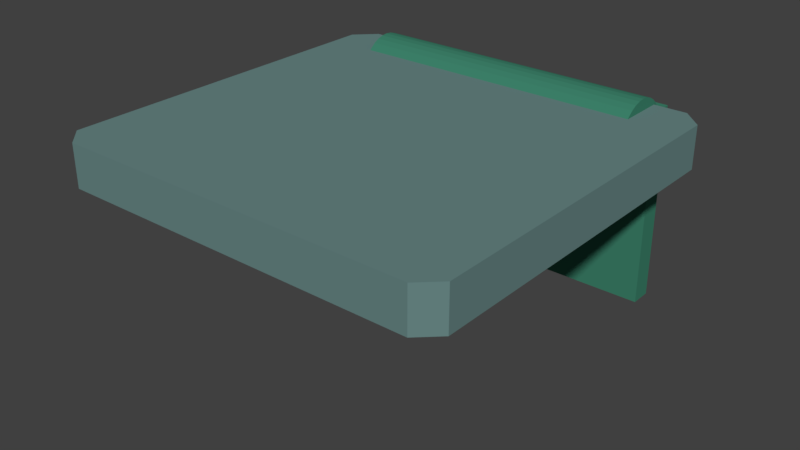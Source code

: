 # Source: bridge.blend  (saved by Blender 2.78.0; exported with 4.5.12 LTS)
import bpy
from mathutils import Matrix  # noqa: F401  (used for matrix-valued properties, if any)

bpy.ops.wm.read_factory_settings(use_empty=True)
scene = bpy.context.scene
scene.name = 'Scene'

# ---- collections
col_collection_1 = bpy.data.collections.new('Collection 1'); scene.collection.children.link(col_collection_1)

# ---- materials (node trees are filled in below, after node groups)
mat_bridge_hinge = bpy.data.materials.new('bridge-hinge')
mat_bridge_hinge.alpha_threshold = 0.0
mat_bridge_hinge.use_transparent_shadow = False
mat_bridge_hinge.diffuse_color = (0.04795, 0.2266, 0.1472, 1.0)
mat_bridge_hinge.roughness = 0.5
mat_bridge = bpy.data.materials.new('bridge')
mat_bridge.alpha_threshold = 0.0
mat_bridge.use_transparent_shadow = False
mat_bridge.diffuse_color = (0.1412, 0.2454, 0.2387, 1.0)
mat_bridge.roughness = 0.5
mat_bridge.line_color = (0.0, 0.0, 0.0, 1.0)

# ---- material node trees

# ---- world
world_world = bpy.data.worlds.new('World'); scene.world = world_world
world_world.color = (0.05088, 0.05088, 0.05088)
world_world.use_sun_shadow = False
world_world.sun_shadow_jitter_overblur = 0.0
world_world.cycles.sampling_method = 'MANUAL'

# ---- meshes
me_cylinder_005 = bpy.data.meshes.new('Cylinder.005')
me_cylinder_005.from_pydata([(0.0, 1.0, -1.0), (0.0, 1.0, 1.0), (0.1951, 0.9808, -1.0), (0.1951, 0.9808, 1.0), (0.3827, 0.9239, -1.0), (0.3827, 0.9239, 1.0), (0.5556, 0.8315, -1.0), (0.5556, 0.8315, 1.0), (0.7071, 0.7071, -1.0), (0.7071, 0.7071, 1.0), (0.8315, 0.5556, -1.0), (0.8315, 0.5556, 1.0), (0.9239, 0.3827, -1.0), (0.9239, 0.3827, 1.0), (0.9808, 0.1951, -1.0), (0.9808, 0.1951, 1.0), (1.0, 7.55e-08, -1.0), (1.0, 7.55e-08, 1.0), (0.9808, -0.1951, -1.0), (0.9808, -0.1951, 1.0), (0.9239, -0.3827, -1.0), (0.9239, -0.3827, 1.0), (0.8315, -0.5556, -1.0), (0.8315, -0.5556, 1.0), (0.7071, -0.7071, -1.0), (0.7071, -0.7071, 1.0), (0.5556, -0.8315, -1.0), (0.5556, -0.8315, 1.0), (0.3827, -0.9239, -1.0), (0.3827, -0.9239, 1.0), (0.1951, -0.9808, -1.0), (0.1951, -0.9808, 1.0), (-3.258e-07, -1.0, -1.0), (-3.258e-07, -1.0, 1.0), (-0.1951, -0.9808, -1.0), (-0.1951, -0.9808, 1.0), (-0.3827, -0.9239, -1.0), (-0.3827, -0.9239, 1.0), (-0.5556, -0.8315, -1.0), (-0.5556, -0.8315, 1.0), (-0.7071, -0.7071, -1.0), (-0.7071, -0.7071, 1.0), (-0.8315, -0.5556, -1.0), (-0.8315, -0.5556, 1.0), (-0.9239, -0.3827, -1.0), (-0.9239, -0.3827, 1.0), (-0.9808, -0.1951, -1.0), (-0.9808, -0.1951, 1.0), (-1.0, 9.656e-07, -1.0), (-1.0, 9.656e-07, 1.0), (-0.9808, 0.1951, -1.0), (-0.9808, 0.1951, 1.0), (-0.9239, 0.3827, -1.0), (-0.9239, 0.3827, 1.0), (-0.8315, 0.5556, -1.0), (-0.8315, 0.5556, 1.0), (-0.7071, 0.7071, -1.0), (-0.7071, 0.7071, 1.0), (-0.5556, 0.8315, -1.0), (-0.5556, 0.8315, 1.0), (-0.3827, 0.9239, -1.0), (-0.3827, 0.9239, 1.0), (-0.1951, 0.9808, -1.0), (-0.1951, 0.9808, 1.0), (-1.486, -0.3836, 1.0), (-1.486, -0.3836, -1.0), (-1.486, -0.196, -1.0), (-1.486, -0.196, 1.0), (-1.486, -0.0009482, -1.0), (-1.486, -0.0009482, 1.0), (-1.486, 0.1941, -1.0), (-1.486, 0.1941, 1.0), (-1.486, 0.3817, -1.0), (-1.486, 0.3817, 1.0), (-1.486, 0.5546, -1.0), (-1.486, 0.5546, 1.0), (-0.8387, 5.609, 1.0), (-0.8387, 5.609, -1.0), (-1.493, 5.608, 1.0), (-1.493, 5.608, -1.0)], [], [(0, 1, 3, 2), (2, 3, 5, 4), (4, 5, 7, 6), (6, 7, 9, 8), (8, 9, 11, 10), (10, 11, 13, 12), (12, 13, 15, 14), (14, 15, 17, 16), (16, 17, 19, 18), (18, 19, 21, 20), (20, 21, 23, 22), (22, 23, 25, 24), (24, 25, 27, 26), (26, 27, 29, 28), (28, 29, 31, 30), (30, 31, 33, 32), (32, 33, 35, 34), (34, 35, 37, 36), (36, 37, 39, 38), (38, 39, 41, 40), (40, 41, 43, 42), (42, 43, 45, 44), (48, 46, 66, 68), (53, 55, 75, 73), (50, 48, 68, 70), (44, 45, 64, 65), (52, 50, 70, 72), (54, 55, 57, 56), (56, 57, 59, 58), (58, 59, 61, 60), (3, 1, 63, 61, 59, 57, 55, 53, 51, 49, 47, 45, 43, 41, 39, 37, 35, 33, 31, 29, 27, 25, 23, 21, 19, 17, 15, 13, 11, 9, 7, 5), (60, 61, 63, 62), (62, 63, 1, 0), (0, 2, 4, 6, 8, 10, 12, 14, 16, 18, 20, 22, 24, 26, 28, 30, 32, 34, 36, 38, 40, 42, 44, 46, 48, 50, 52, 54, 56, 58, 60, 62), (65, 64, 67, 66), (66, 67, 69, 68), (68, 69, 71, 70), (70, 71, 73, 72), (72, 73, 75, 74), (51, 53, 73, 71), (46, 44, 65, 66), (49, 51, 71, 69), (55, 54, 77, 76), (47, 49, 69, 67), (45, 47, 67, 64), (54, 52, 72, 74), (76, 77, 79, 78), (75, 55, 76, 78), (74, 75, 78, 79), (54, 74, 79, 77)])
me_cylinder_005.materials.append(mat_bridge_hinge)
me_cylinder_005.use_remesh_preserve_volume = False
me_cylinder_005.use_remesh_preserve_attributes = False
me_cylinder_005.use_mirror_vertex_groups = False
me_cylinder_005.update()
me_cube_040 = bpy.data.meshes.new('Cube.040')
me_cube_040.from_pydata([(1.751, 0.9081, -0.9584), (1.751, -0.8919, -0.9584), (-0.1, -0.8919, -0.9584), (-0.1, 0.9081, -0.9584), (1.751, 0.9081, 1.042), (1.751, -0.8919, 1.042), (-0.1, -0.8919, 1.042), (-0.1, 0.9081, 1.042), (-0.005004, 1.008, -0.9584), (-0.005004, -0.9919, -0.9584), (-0.005004, 1.008, 1.042), (-0.005004, -0.9919, 1.042), (1.661, 1.008, -0.9584), (1.661, -0.9919, -0.9584), (1.661, 1.008, 1.042), (1.661, -0.9919, 1.042)], [], [(8, 9, 2, 3), (10, 7, 6, 11), (0, 4, 5, 1), (9, 11, 6, 2), (2, 6, 7, 3), (10, 8, 3, 7), (14, 12, 8, 10), (13, 15, 11, 9), (14, 10, 11, 15), (12, 13, 9, 8), (0, 1, 13, 12), (4, 14, 15, 5), (1, 5, 15, 13), (4, 0, 12, 14)])
_uv = me_cube_040.uv_layers.new(name='UVMap')
_uv.uv.foreach_set('vector', [0.3201, 0.7278, 0.05268, 0.7278, 0.06644, 0.7151, 0.3067, 0.7151, 0.05268, 0.7278, 0.06605, 0.7151, 0.3071, 0.7151, 0.3201, 0.7278, 0.2901, 0.4351, 0.2901, 0.7025, 0.0486, 0.7025, 0.0486, 0.4351, 0.3085, 0.4356, 0.3085, 0.703, 0.2905, 0.703, 0.2905, 0.4356, 0.2897, 0.4351, 0.2897, 0.7025, 0.0486, 0.7025, 0.0486, 0.4351, 0.2905, 0.703, 0.2905, 0.4356, 0.309, 0.4356, 0.309, 0.703, 0.0486, 0.7025, 0.0486, 0.4351, 0.2714, 0.4351, 0.2714, 0.7025, 0.2714, 0.4351, 0.2714, 0.7025, 0.0486, 0.7025, 0.0486, 0.4351, 0.05268, 0.9506, 0.05268, 0.7278, 0.3201, 0.7278, 0.3201, 0.9506, 0.3201, 0.9506, 0.05268, 0.9506, 0.05268, 0.7278, 0.3201, 0.7278, 0.3075, 0.9627, 0.06605, 0.9627, 0.05268, 0.9506, 0.3201, 0.9506, 0.06684, 0.9627, 0.05268, 0.9506, 0.3201, 0.9506, 0.3067, 0.9627, 0.3085, 0.4356, 0.3085, 0.703, 0.2905, 0.703, 0.2905, 0.4356, 0.2909, 0.703, 0.2909, 0.4356, 0.3081, 0.4356, 0.3081, 0.703])
me_cube_040.materials.append(mat_bridge)
me_cube_040.use_remesh_preserve_volume = False
me_cube_040.use_remesh_preserve_attributes = False
me_cube_040.use_mirror_vertex_groups = False
me_cube_040.update()

# ---- objects
ob_hinge = bpy.data.objects.new('hinge', me_cylinder_005)
ob_bridge = bpy.data.objects.new('bridge', me_cube_040)

# ---- transforms, parenting, visibility, modifiers, constraints
ob_hinge.location = (4.0, 0.0, 0.0)
ob_hinge.rotation_euler = (4.712, -0.0, -1.571)
ob_hinge.scale = (0.16, 0.16, -0.7095)
ob_hinge.lineart.crease_threshold = 0.0
ob_bridge.parent = ob_hinge
ob_bridge.matrix_parent_inverse = Matrix(((6.25, 0.0, -0.0, -66.89), (7.451e-09, 7.453e-08, -6.25, -0.774), (0.0, -1.409, -1.681e-08, 2.807), (0.0, 0.0, 0.0, 1.0)))
ob_bridge.location = (10.7, 1.992, -0.1238)
ob_bridge.scale = (1.0, 0.9531, 0.1)
ob_bridge.lock_rotations_4d = False
ob_bridge.empty_display_type = 'ARROWS'
ob_bridge.lineart.crease_threshold = 0.0

# ---- collection membership
col_collection_1.objects.link(ob_hinge)
col_collection_1.objects.link(ob_bridge)

# ---- scene / render settings (as saved in the file)
scene.frame_start = 0; scene.frame_end = 40; scene.frame_set(11)
scene.render.engine = 'BLENDER_EEVEE_NEXT'
scene.render.resolution_percentage = 50
scene.render.dither_intensity = 0.0
scene.cycles.use_denoising = False
scene.cycles.samples = 128
scene.cycles.sampling_pattern = 'TABULATED_SOBOL'
scene.cycles.light_sampling_threshold = 0.0
scene.cycles.use_adaptive_sampling = False
scene.cycles.use_light_tree = False
scene.cycles.blur_glossy = 0.0
scene.cycles.sample_clamp_indirect = 0.0
scene.view_settings.view_transform = 'Standard'
bpy.context.view_layer.update()

# ---- added for rendering (the .blend has no active camera and no usable light): camera, sun
cam_auto = bpy.data.cameras.new('AutoCamera')
cam_auto.lens = 50.0
cam_auto.sensor_width = 36.0
cam_auto.clip_end = 1000.0
ob_auto_camera = bpy.data.objects.new('AutoCamera', cam_auto)
scene.collection.objects.link(ob_auto_camera)
ob_auto_camera.location = (6.73882, -4.03358, 1.81617)
ob_auto_camera.rotation_euler = (1.09748, -7.21219e-08, 0.694738)
scene.camera = ob_auto_camera
light_auto_sun = bpy.data.lights.new('AutoSun', 'SUN')
light_auto_sun.energy = 3.0
light_auto_sun.angle = 0.0523599
ob_auto_sun = bpy.data.objects.new('AutoSun', light_auto_sun)
scene.collection.objects.link(ob_auto_sun)
ob_auto_sun.rotation_euler = (0.872665, 0.174533, 0.523599)
bpy.context.view_layer.update()
